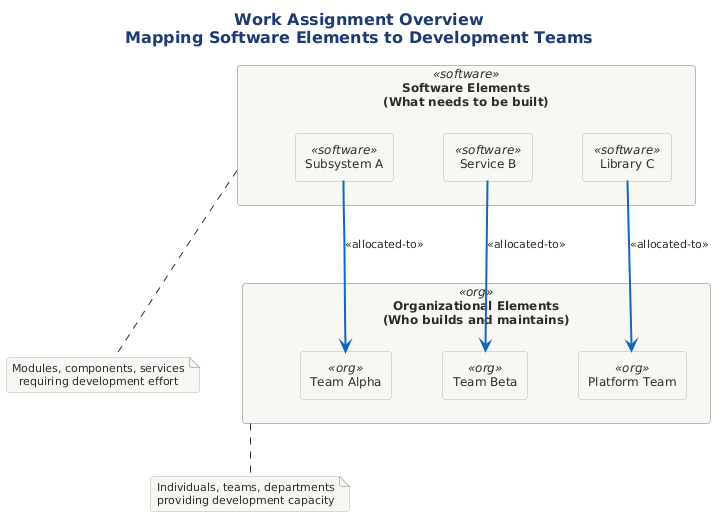

The diagram above was rendered by PlantUML. Its source (embedded in the PNG):
@startuml 01-basic-work-assignment
!include ../../../../../../tooling/styles/plantuml/structural/component-diagram-style.iuml

skinparam nodesep 50
skinparam ranksep 40

title <b>Work Assignment Overview</b>\nMapping Software Elements to Development Teams

together {
    rectangle "**Software Elements**\n(What needs to be built)" as sw <<software>> {
        rectangle "Subsystem A" as sub_a <<software>>
        rectangle "Service B" as svc_b <<software>>
        rectangle "Library C" as lib_c <<software>>
    }
}

together {
    rectangle "**Organizational Elements**\n(Who builds and maintains)" as org <<org>> {
        rectangle "Team Alpha" as team_a <<org>>
        rectangle "Team Beta" as team_b <<org>>
        rectangle "Platform Team" as team_p <<org>>
    }
}

sub_a -[#1565C0,thickness=2]-> team_a : <<allocated-to>>
svc_b -[#1565C0,thickness=2]-> team_b : <<allocated-to>>
lib_c -[#1565C0,thickness=2]-> team_p : <<allocated-to>>

note bottom of sw
  Modules, components, services
  requiring development effort
end note

note bottom of org
  Individuals, teams, departments
  providing development capacity
end note

@enduml